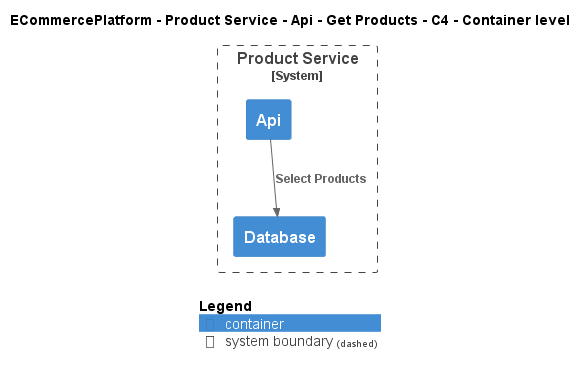

The diagram above was rendered by PlantUML. Its source (embedded in the PNG):
@startuml
!include ..\..\..\..\..\..\..\.c4s\C4_Container.puml

AddElementTag("c4interflow:lifecycle:new", $bgColor=green, $fontColor=#ffffff, $borderColor=green, $shadowing="False")
AddElementTag("c4interflow:lifecycle:changed", $bgColor=orange, $fontColor=#ffffff, $borderColor=orange, $shadowing="False")
AddElementTag("c4interflow:lifecycle:removed", $bgColor=red, $fontColor=#ffffff, $borderColor=red, $shadowing="False")

AddRelTag("c4interflow:lifecycle:new", $textColor=green, $lineColor=green)
AddRelTag("c4interflow:lifecycle:changed", $textColor=orange, $lineColor=orange)
AddRelTag("c4interflow:lifecycle:removed", $textColor=red, $lineColor=red)

SHOW_PERSON_PORTRAIT()
LAYOUT_TOP_DOWN()

skinparam linetype polyline

title ECommercePlatform - Product Service - Api - Get Products - C4 - Container level


System_Boundary(ECommercePlatform.SoftwareSystems.ProductService, "Product Service") {
    Container(ECommercePlatform.SoftwareSystems.ProductService.Containers.Api, "Api", "", "")
    Container(ECommercePlatform.SoftwareSystems.ProductService.Containers.Database, "Database", "", "")
}

Rel(ECommercePlatform.SoftwareSystems.ProductService.Containers.Api, ECommercePlatform.SoftwareSystems.ProductService.Containers.Database, "Select Products")


SHOW_LEGEND()
@enduml